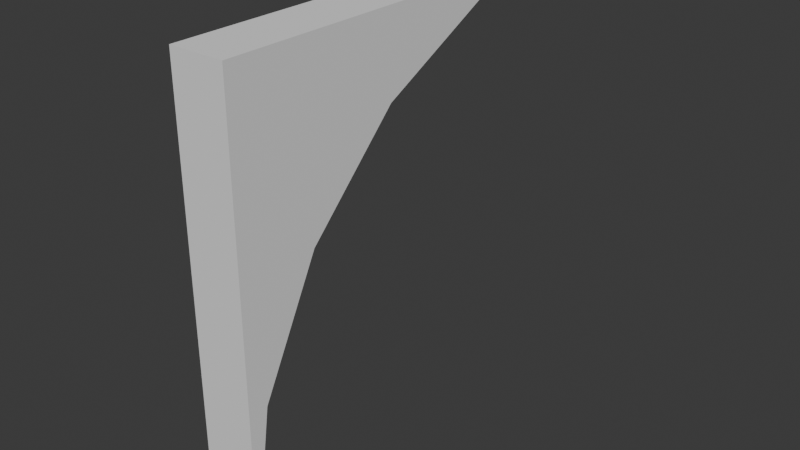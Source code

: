 # Source: FI-042_Factory_Floor_Wall_Filler_.blend  (saved by Blender 4.2.66; exported with 4.5.12 LTS)
import bpy
from mathutils import Matrix  # noqa: F401  (used for matrix-valued properties, if any)

bpy.ops.wm.read_factory_settings(use_empty=True)
scene = bpy.context.scene
scene.name = 'Scene'

# ---- collections
col_collection = bpy.data.collections.new('Collection'); scene.collection.children.link(col_collection)
col_export = bpy.data.collections.new('Export'); scene.collection.children.link(col_export)

# ---- world
world_world = bpy.data.worlds.new('World'); scene.world = world_world
world_world.use_nodes = True; world_world.node_tree.nodes.clear()
_N = world_world.node_tree.nodes; _L = world_world.node_tree.links
n0 = _N.new('ShaderNodeOutputWorld'); n0.name = 'World Output'; n0.location = (300, 300)
n1 = _N.new('ShaderNodeBackground'); n1.name = 'Background'; n1.location = (10, 300)
n1.inputs[0].default_value = (0.05088, 0.05088, 0.05088, 1.0)
_L.new(n1.outputs[0], n0.inputs[0])
n0.is_active_output = True
world_world.color = (0.05088, 0.05088, 0.05088)
world_world.sun_shadow_jitter_overblur = 0.0

# ---- meshes
me_cube_006 = bpy.data.meshes.new('Cube.006')
me_cube_006.from_pydata([(0.0, -1.0, 0.0), (0.25, -1.0, 0.0), (0.0, -1.0, 2.0), (0.0, 1.0, 2.0), (0.25, 1.0, 2.0), (0.25, -1.0, 2.0), (0.25, -1.0, 5.662e-08), (0.0, -1.0, 7.55e-08), (0.25, -0.2008, 1.628), (0.25, 0.3433, 1.905), (0.25, 0.9452, 1.995), (0.25, 1.0, 2.0), (0.25, -0.9955, 0.05454), (0.25, -0.6326, 1.196), (0.25, -0.9098, 0.6518), (0.0, -0.9098, 0.6518), (0.0, -0.9955, 0.05454), (0.0, -0.2008, 1.628), (0.0, 0.3433, 1.905), (0.0, 0.9452, 1.995), (0.0, -0.6326, 1.196), (0.0, 1.0, 2.0)], [], [(6, 5, 2, 7), (7, 0, 1, 6), (11, 4, 5, 6, 12, 14, 13, 8, 9, 10), (3, 4, 11, 21), (2, 3, 21, 19, 18, 17, 20, 15, 16, 7), (5, 4, 3, 2), (11, 10, 19, 21), (19, 10, 9, 18), (18, 9, 8, 17), (13, 20, 17, 8), (20, 13, 14, 15), (15, 14, 12, 16), (7, 16, 12, 6)])
_uv = me_cube_006.uv_layers.new(name='UVMap')
_uv.uv.foreach_set('vector', [0.375, 0.75, 0.6, 0.75, 0.6, 1.0, 0.375, 1.0, 0.375, 1.0, 0.375, 1.0, 0.375, 0.75, 0.375, 0.75, 0.6, 0.5, 0.6, 0.5, 0.6, 0.75, 0.375, 0.75, 0.3811, 0.7494, 0.4483, 0.7387, 0.5095, 0.7041, 0.5581, 0.6501, 0.5893, 0.5821, 0.5995, 0.5068, 0.6, 0.25, 0.6, 0.5, 0.6, 0.5, 0.6, 0.25, 0.6, 0.0, 0.6, 0.25, 0.6, 0.25, 0.5995, 0.2432, 0.5893, 0.1679, 0.5581, 0.0999, 0.5095, 0.04593, 0.4483, 0.01127, 0.3811, 0.0005636, 0.375, 0.0, 0.6, 0.75, 0.6, 0.5, 0.6, 0.25, 0.6, 0.0, 0.0, 0.0, 0.0, 0.0, 0.0, 0.0, 0.0, 0.0, 0.0, 0.0, 0.0, 0.0, 0.0, 0.0, 0.0, 0.0, 0.0, 0.0, 0.0, 0.0, 0.0, 0.0, 0.0, 0.0, 0.0, 0.0, 0.0, 0.0, 0.0, 0.0, 0.0, 0.0, 0.0, 0.0, 0.0, 0.0, 0.0, 0.0, 0.0, 0.0, 0.0, 0.0, 0.0, 0.0, 0.0, 0.0, 0.0, 0.0, 0.0, 0.0, 0.0, 0.0, 0.0, 0.0, 0.0, 0.0])
me_cube_006.update()

# ---- objects
ob_fi_042_factory_floor_wall_filler = bpy.data.objects.new('FI-042 Factory Floor Wall Filler ', me_cube_006)

# ---- transforms, parenting, visibility, modifiers, constraints
ob_fi_042_factory_floor_wall_filler.location = (0.0, 0.0, 0.0)
_m = ob_fi_042_factory_floor_wall_filler.modifiers.new('Triangulate', 'TRIANGULATE')

# ---- collection membership
col_export.objects.link(ob_fi_042_factory_floor_wall_filler)

# ---- scene / render settings (as saved in the file)
scene.frame_start = 1; scene.frame_end = 250; scene.frame_set(1)
scene.render.engine = 'BLENDER_EEVEE_NEXT'
bpy.context.view_layer.update()

# ---- added for rendering (the .blend has no active camera and no usable light): camera, sun
cam_auto = bpy.data.cameras.new('AutoCamera')
cam_auto.lens = 50.0
cam_auto.sensor_width = 36.0
cam_auto.clip_end = 1000.0
ob_auto_camera = bpy.data.objects.new('AutoCamera', cam_auto)
scene.collection.objects.link(ob_auto_camera)
ob_auto_camera.location = (2.75213, -3.15256, 3.10171)
ob_auto_camera.rotation_euler = (1.09748, -7.21219e-08, 0.694738)
scene.camera = ob_auto_camera
light_auto_sun = bpy.data.lights.new('AutoSun', 'SUN')
light_auto_sun.energy = 3.0
light_auto_sun.angle = 0.0523599
ob_auto_sun = bpy.data.objects.new('AutoSun', light_auto_sun)
scene.collection.objects.link(ob_auto_sun)
ob_auto_sun.rotation_euler = (0.872665, 0.174533, 0.523599)
bpy.context.view_layer.update()

